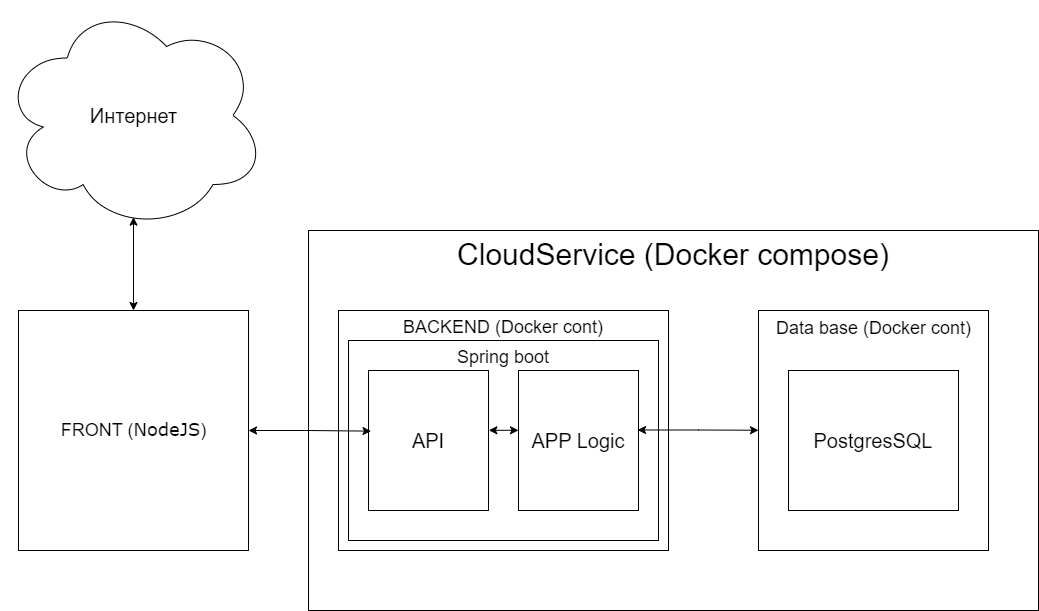

The diagram above was exported from draw.io. Its source (the exported page's mxGraphModel, read from the mxfile embedded in the PNG):
<mxGraphModel dx="1036" dy="614" grid="1" gridSize="10" guides="1" tooltips="1" connect="1" arrows="1" fold="1" page="1" pageScale="1" pageWidth="1100" pageHeight="850" background="none" math="0" shadow="0">
  <root>
    <mxCell id="0" />
    <mxCell id="1" parent="0" />
    <mxCell id="4HifgqByvHKR-P68LyyS-1" value="&lt;font style=&quot;font-size: 20px;&quot;&gt;Интернет&lt;/font&gt;" style="ellipse;shape=cloud;whiteSpace=wrap;html=1;" parent="1" vertex="1">
      <mxGeometry x="212.5" y="90" width="265" height="230" as="geometry" />
    </mxCell>
    <mxCell id="4HifgqByvHKR-P68LyyS-11" value="CloudService (Docker compose)" style="rounded=0;whiteSpace=wrap;html=1;verticalAlign=top;fontSize=30;" parent="1" vertex="1">
      <mxGeometry x="520" y="320" width="730" height="380" as="geometry" />
    </mxCell>
    <mxCell id="7-nUA8H6BXywVRBQ53PC-1" style="edgeStyle=orthogonalEdgeStyle;rounded=0;orthogonalLoop=1;jettySize=auto;html=1;entryX=0.5;entryY=0.942;entryDx=0;entryDy=0;entryPerimeter=0;startArrow=classic;startFill=1;" parent="1" source="39150e848f15840c-8" target="4HifgqByvHKR-P68LyyS-1" edge="1">
      <mxGeometry relative="1" as="geometry" />
    </mxCell>
    <mxCell id="39150e848f15840c-8" value="&lt;font face=&quot;Helvetica&quot;&gt;FRONT (&lt;/font&gt;NodeJS&lt;font face=&quot;Helvetica&quot;&gt;)&lt;/font&gt;" style="html=1;rounded=0;shadow=0;comic=0;labelBackgroundColor=none;strokeWidth=1;fontFamily=Verdana;fontSize=18;align=center;verticalAlign=middle;" parent="1" vertex="1">
      <mxGeometry x="230" y="400" width="230" height="240" as="geometry" />
    </mxCell>
    <mxCell id="4HifgqByvHKR-P68LyyS-15" value="BACKEND (Docker cont)" style="rounded=0;whiteSpace=wrap;html=1;verticalAlign=top;fontSize=18;" parent="1" vertex="1">
      <mxGeometry x="550" y="400" width="330" height="240" as="geometry" />
    </mxCell>
    <mxCell id="4HifgqByvHKR-P68LyyS-16" value="&lt;font face=&quot;Helvetica&quot;&gt;Data base (Docker cont)&lt;/font&gt;" style="html=1;rounded=0;shadow=0;comic=0;labelBackgroundColor=none;strokeWidth=1;fontFamily=Verdana;fontSize=18;align=center;verticalAlign=top;" parent="1" vertex="1">
      <mxGeometry x="970" y="400" width="230" height="240" as="geometry" />
    </mxCell>
    <mxCell id="YbpFQS724g9L_ub4hOFY-1" value="Spring boot" style="rounded=0;whiteSpace=wrap;html=1;verticalAlign=top;fontSize=18;" parent="1" vertex="1">
      <mxGeometry x="560" y="430" width="310" height="200" as="geometry" />
    </mxCell>
    <mxCell id="YbpFQS724g9L_ub4hOFY-2" style="edgeStyle=orthogonalEdgeStyle;rounded=0;orthogonalLoop=1;jettySize=auto;html=1;startArrow=classic;startFill=1;exitX=1.003;exitY=0.427;exitDx=0;exitDy=0;exitPerimeter=0;entryX=0;entryY=0.432;entryDx=0;entryDy=0;entryPerimeter=0;" parent="1" source="4HifgqByvHKR-P68LyyS-18" target="4HifgqByvHKR-P68LyyS-20" edge="1">
      <mxGeometry relative="1" as="geometry" />
    </mxCell>
    <mxCell id="4HifgqByvHKR-P68LyyS-18" value="API" style="rounded=0;whiteSpace=wrap;html=1;fontSize=20;" parent="1" vertex="1">
      <mxGeometry x="580" y="460" width="120" height="140" as="geometry" />
    </mxCell>
    <mxCell id="4HifgqByvHKR-P68LyyS-20" value="APP Logic" style="rounded=0;whiteSpace=wrap;html=1;fontSize=20;" parent="1" vertex="1">
      <mxGeometry x="730" y="460" width="120" height="140" as="geometry" />
    </mxCell>
    <mxCell id="4HifgqByvHKR-P68LyyS-21" value="PostgresSQL" style="rounded=0;whiteSpace=wrap;html=1;fontSize=20;" parent="1" vertex="1">
      <mxGeometry x="1000" y="460" width="170" height="140" as="geometry" />
    </mxCell>
    <mxCell id="YbpFQS724g9L_ub4hOFY-3" style="edgeStyle=orthogonalEdgeStyle;rounded=0;orthogonalLoop=1;jettySize=auto;html=1;entryX=0.021;entryY=0.433;entryDx=0;entryDy=0;entryPerimeter=0;startArrow=classic;startFill=1;" parent="1" source="39150e848f15840c-8" target="4HifgqByvHKR-P68LyyS-18" edge="1">
      <mxGeometry relative="1" as="geometry" />
    </mxCell>
    <mxCell id="4HifgqByvHKR-P68LyyS-26" style="edgeStyle=orthogonalEdgeStyle;rounded=0;orthogonalLoop=1;jettySize=auto;html=1;startArrow=classic;startFill=1;exitX=0.992;exitY=0.425;exitDx=0;exitDy=0;exitPerimeter=0;" parent="1" source="4HifgqByvHKR-P68LyyS-20" edge="1">
      <mxGeometry relative="1" as="geometry">
        <mxPoint x="880" y="519.75" as="sourcePoint" />
        <mxPoint x="970" y="519.75" as="targetPoint" />
      </mxGeometry>
    </mxCell>
  </root>
</mxGraphModel>